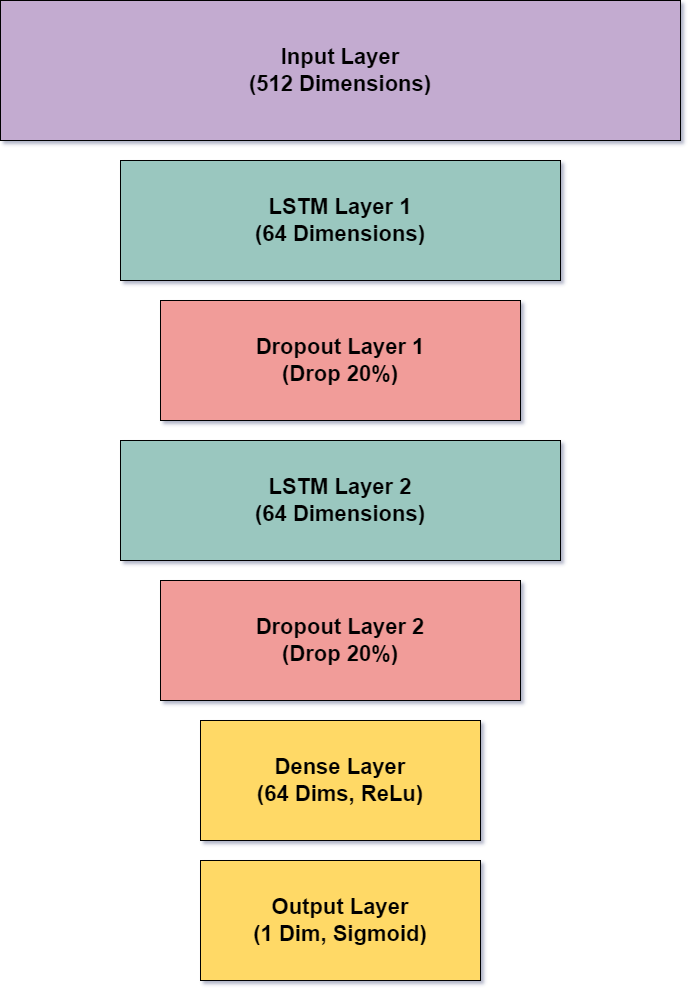

The diagram above was exported from draw.io. Its source (the exported page's mxGraphModel, read from the mxfile embedded in the PNG):
<mxGraphModel dx="2074" dy="1142" grid="1" gridSize="10" guides="1" tooltips="1" connect="1" arrows="1" fold="1" page="1" pageScale="1" pageWidth="850" pageHeight="1100" math="0" shadow="0">
  <root>
    <mxCell id="0" />
    <mxCell id="1" parent="0" />
    <mxCell id="dcF6t7-qxzwdumNFAkOX-1" value="&lt;font style=&quot;font-size: 22px;&quot;&gt;&lt;b&gt;Input Layer&lt;br&gt;(512 Dimensions)&lt;br&gt;&lt;/b&gt;&lt;/font&gt;" style="rounded=0;whiteSpace=wrap;html=1;fillColor=#C3ABD0;" vertex="1" parent="1">
      <mxGeometry x="80" width="680" height="140" as="geometry" />
    </mxCell>
    <mxCell id="dcF6t7-qxzwdumNFAkOX-2" value="&lt;font style=&quot;font-size: 22px;&quot;&gt;&lt;b&gt;LSTM Layer 1&lt;br&gt;(64 Dimensions)&lt;br&gt;&lt;/b&gt;&lt;/font&gt;" style="rounded=0;whiteSpace=wrap;html=1;fillColor=#9AC7BF;" vertex="1" parent="1">
      <mxGeometry x="200" y="160" width="440" height="120" as="geometry" />
    </mxCell>
    <mxCell id="dcF6t7-qxzwdumNFAkOX-4" value="&lt;font style=&quot;font-size: 22px;&quot;&gt;&lt;b&gt;Dropout Layer 1&lt;br&gt;(Drop 20%)&lt;br&gt;&lt;/b&gt;&lt;/font&gt;" style="rounded=0;whiteSpace=wrap;html=1;fillColor=#F19C99;" vertex="1" parent="1">
      <mxGeometry x="240" y="300" width="360" height="120" as="geometry" />
    </mxCell>
    <mxCell id="dcF6t7-qxzwdumNFAkOX-5" value="&lt;font style=&quot;font-size: 22px;&quot;&gt;&lt;b&gt;LSTM Layer 2&lt;br&gt;(64 Dimensions)&lt;br&gt;&lt;/b&gt;&lt;/font&gt;" style="rounded=0;whiteSpace=wrap;html=1;fillColor=#9AC7BF;" vertex="1" parent="1">
      <mxGeometry x="200" y="440" width="440" height="120" as="geometry" />
    </mxCell>
    <mxCell id="dcF6t7-qxzwdumNFAkOX-6" value="&lt;font style=&quot;font-size: 22px;&quot;&gt;&lt;b&gt;Dropout Layer 2&lt;br&gt;(Drop 20%)&lt;br&gt;&lt;/b&gt;&lt;/font&gt;" style="rounded=0;whiteSpace=wrap;html=1;fillColor=#F19C99;" vertex="1" parent="1">
      <mxGeometry x="240" y="580" width="360" height="120" as="geometry" />
    </mxCell>
    <mxCell id="dcF6t7-qxzwdumNFAkOX-7" value="&lt;font style=&quot;font-size: 22px;&quot;&gt;&lt;b&gt;Dense Layer&lt;br&gt;(64 Dims, ReLu)&lt;br&gt;&lt;/b&gt;&lt;/font&gt;" style="rounded=0;whiteSpace=wrap;html=1;fillColor=#FFD966;" vertex="1" parent="1">
      <mxGeometry x="280" y="720" width="280" height="120" as="geometry" />
    </mxCell>
    <mxCell id="dcF6t7-qxzwdumNFAkOX-8" value="&lt;font style=&quot;font-size: 22px;&quot;&gt;&lt;b&gt;Output Layer&lt;br&gt;(1 Dim, Sigmoid)&lt;br&gt;&lt;/b&gt;&lt;/font&gt;" style="rounded=0;whiteSpace=wrap;html=1;fillColor=#FFD966;" vertex="1" parent="1">
      <mxGeometry x="280" y="860" width="280" height="120" as="geometry" />
    </mxCell>
  </root>
</mxGraphModel>